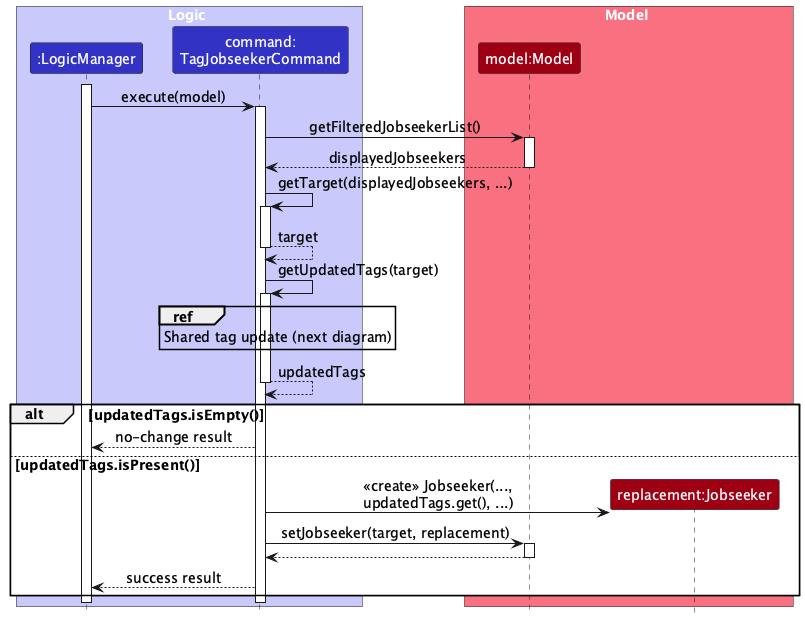

The diagram above was rendered by PlantUML. Its source (embedded in the PNG):
@startuml
!include style.puml
skinparam ArrowFontStyle plain
skinparam defaultFontSize 14

box Logic LOGIC_COLOR_T1
participant ":LogicManager" as Logic LOGIC_COLOR
participant "command:\nTagJobseekerCommand" as Command LOGIC_COLOR
end box
box Model MODEL_COLOR_T1
participant "model:Model" as Model MODEL_COLOR
participant "replacement:Jobseeker" as Replacement MODEL_COLOR
end box

activate Logic
Logic -> Command : execute(model)
activate Command
Command -> Model : getFilteredJobseekerList()
activate Model
Model --> Command : displayedJobseekers
deactivate Model
Command -> Command : getTarget(displayedJobseekers, ...)
activate Command
Command --> Command : target
deactivate Command
Command -> Command : getUpdatedTags(target)
activate Command
ref over Command : Shared tag update (next diagram)
Command --> Command : updatedTags
deactivate Command
alt updatedTags.isEmpty()
    Command --> Logic : no-change result
else updatedTags.isPresent()
    create Replacement
    Command -> Replacement : <<create>> Jobseeker(...,\nupdatedTags.get(), ...)
    Command -> Model : setJobseeker(target, replacement)
    activate Model
    Model --> Command
    deactivate Model
    Command --> Logic : success result
end
deactivate Command
deactivate Logic
@enduml